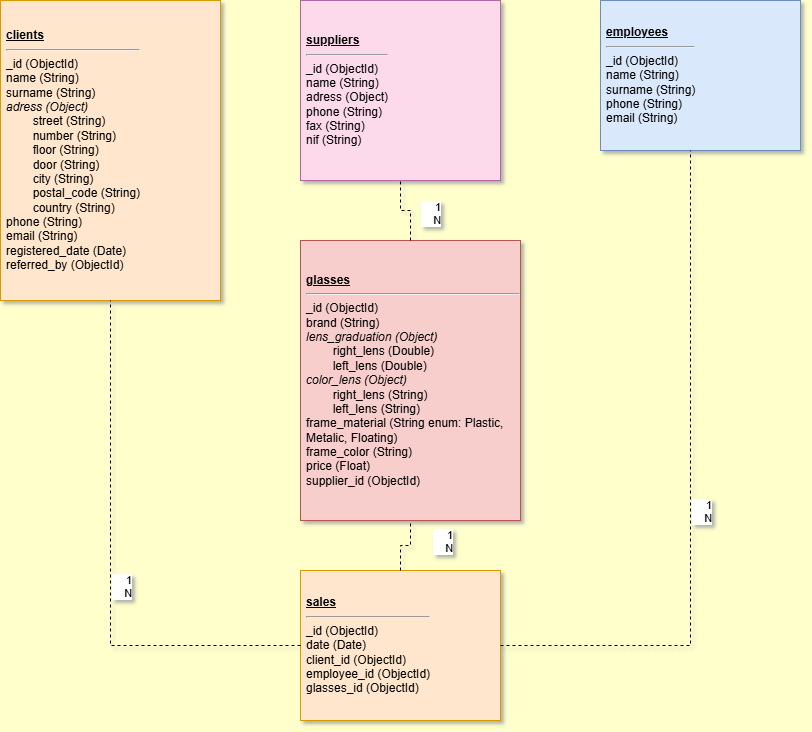

The diagram above was exported from draw.io. Its source (the exported page's mxGraphModel, read from the mxfile embedded in the PNG):
<mxGraphModel dx="1042" dy="527" grid="0" gridSize="10" guides="1" tooltips="1" connect="1" arrows="1" fold="1" page="1" pageScale="1" pageWidth="827" pageHeight="1169" background="#FFFFCC" math="0" shadow="1">
  <root>
    <mxCell id="0" />
    <mxCell id="1" parent="0" />
    <mxCell id="client_entity" value="&lt;b&gt;&lt;u&gt;clients&lt;/u&gt;&lt;/b&gt;&lt;hr&gt;&lt;div&gt;_id (ObjectId)&lt;/div&gt;&lt;div&gt;name (String)&lt;/div&gt;&lt;div&gt;surname (String)&lt;/div&gt;&lt;div&gt;&lt;i&gt;adress (Object)&lt;/i&gt;&lt;/div&gt;&lt;div&gt;&amp;nbsp;&amp;nbsp;&amp;nbsp;&amp;nbsp;&amp;nbsp;&amp;nbsp;&amp;nbsp;&amp;nbsp;street (String)&lt;/div&gt;&lt;div&gt;&amp;nbsp;&amp;nbsp;&amp;nbsp;&amp;nbsp;&amp;nbsp;&amp;nbsp;&amp;nbsp;&amp;nbsp;number (String)&lt;/div&gt;&lt;div&gt;&amp;nbsp;&amp;nbsp;&amp;nbsp;&amp;nbsp;&amp;nbsp;&amp;nbsp;&amp;nbsp;&amp;nbsp;floor (String)&lt;/div&gt;&lt;div&gt;&amp;nbsp;&amp;nbsp;&amp;nbsp;&amp;nbsp;&amp;nbsp;&amp;nbsp;&amp;nbsp;&amp;nbsp;door (String)&lt;/div&gt;&lt;div&gt;&amp;nbsp;&amp;nbsp;&amp;nbsp;&amp;nbsp;&amp;nbsp;&amp;nbsp;&amp;nbsp;&amp;nbsp;city (String)&lt;/div&gt;&lt;div&gt;&amp;nbsp;&amp;nbsp;&amp;nbsp;&amp;nbsp;&amp;nbsp;&amp;nbsp;&amp;nbsp;&amp;nbsp;postal_code (String)&lt;/div&gt;&lt;div&gt;&amp;nbsp;&amp;nbsp;&amp;nbsp;&amp;nbsp;&amp;nbsp;&amp;nbsp;&amp;nbsp;&amp;nbsp;country (String)&lt;/div&gt;&lt;div&gt;phone (String)&lt;/div&gt;&lt;div&gt;email (String)&lt;/div&gt;&lt;div&gt;registered_date (Date)&lt;/div&gt;&lt;div&gt;referred_by (ObjectId)&lt;/div&gt;" style="html=1;whiteSpace=wrap;fillColor=#ffe6cc;strokeColor=#d79b00;align=left;spacingLeft=4;fontFamily=Helvetica;" parent="1" vertex="1">
      <mxGeometry x="100" y="80" width="220" height="300" as="geometry" />
    </mxCell>
    <mxCell id="employee_entity" value="&lt;b&gt;&lt;u&gt;employees&lt;/u&gt;&lt;/b&gt;&lt;hr&gt;&lt;div&gt;_id (ObjectId)&lt;/div&gt;&lt;div&gt;name (String)&lt;/div&gt;&lt;div&gt;surname (String)&lt;/div&gt;&lt;div&gt;phone (String)&lt;/div&gt;&lt;div&gt;email (String)&lt;/div&gt;" style="html=1;whiteSpace=wrap;fillColor=#dae8fc;strokeColor=#6c8ebf;align=left;spacingLeft=4;fontFamily=Helvetica;" parent="1" vertex="1">
      <mxGeometry x="700" y="80" width="200" height="150" as="geometry" />
    </mxCell>
    <mxCell id="supplier_entity" value="&lt;b&gt;&lt;u&gt;suppliers&lt;/u&gt;&lt;/b&gt;&lt;hr&gt;&lt;div&gt;_id (ObjectId)&lt;/div&gt;&lt;div&gt;name (String)&lt;/div&gt;&lt;div&gt;adress (Object)&lt;/div&gt;&lt;div&gt;phone (String)&lt;/div&gt;&lt;div&gt;fax (String)&lt;/div&gt;&lt;div&gt;nif (String)&lt;/div&gt;" style="html=1;whiteSpace=wrap;fillColor=#fcd9eb;strokeColor=#b3669f;align=left;spacingLeft=4;fontFamily=Helvetica;" parent="1" vertex="1">
      <mxGeometry x="400" y="80" width="200" height="180" as="geometry" />
    </mxCell>
    <mxCell id="glasses_entity" value="&lt;b&gt;&lt;u&gt;glasses&lt;/u&gt;&lt;/b&gt;&lt;hr&gt;&lt;div&gt;_id (ObjectId)&lt;/div&gt;&lt;div&gt;brand (String)&lt;/div&gt;&lt;div&gt;&lt;i&gt;lens_graduation (Object)&lt;/i&gt;&lt;/div&gt;&lt;div&gt;&amp;nbsp;&amp;nbsp;&amp;nbsp;&amp;nbsp;&amp;nbsp;&amp;nbsp;&amp;nbsp;&amp;nbsp;right_lens (Double)&lt;/div&gt;&lt;div&gt;&amp;nbsp;&amp;nbsp;&amp;nbsp;&amp;nbsp;&amp;nbsp;&amp;nbsp;&amp;nbsp;&amp;nbsp;left_lens (Double)&lt;/div&gt;&lt;div&gt;&lt;i&gt;color_lens (Object)&lt;/i&gt;&lt;/div&gt;&lt;div&gt;&amp;nbsp;&amp;nbsp;&amp;nbsp;&amp;nbsp;&amp;nbsp;&amp;nbsp;&amp;nbsp;&amp;nbsp;right_lens (String)&lt;/div&gt;&lt;div&gt;&amp;nbsp;&amp;nbsp;&amp;nbsp;&amp;nbsp;&amp;nbsp;&amp;nbsp;&amp;nbsp;&amp;nbsp;left_lens (String)&lt;/div&gt;&lt;div&gt;frame_material (String enum: Plastic, Metalic, Floating)&lt;/div&gt;&lt;div&gt;frame_color (String)&lt;/div&gt;&lt;div&gt;price (Float)&lt;/div&gt;&lt;div&gt;supplier_id (ObjectId)&lt;/div&gt;" style="html=1;whiteSpace=wrap;fillColor=#f8cecc;strokeColor=#b85450;align=left;spacingLeft=4;fontFamily=Helvetica;" parent="1" vertex="1">
      <mxGeometry x="400" y="320" width="220" height="280" as="geometry" />
    </mxCell>
    <mxCell id="sales_entity" value="&lt;b&gt;&lt;u&gt;sales&lt;/u&gt;&lt;/b&gt;&lt;hr&gt;&lt;div&gt;_id (ObjectId)&lt;/div&gt;&lt;div&gt;date (Date)&lt;/div&gt;&lt;div&gt;client_id (ObjectId)&lt;/div&gt;&lt;div&gt;employee_id (ObjectId)&lt;/div&gt;&lt;div&gt;glasses_id (ObjectId)&lt;/div&gt;" style="html=1;whiteSpace=wrap;fillColor=#ffe6cc;strokeColor=#d79b00;align=left;spacingLeft=4;fontFamily=Helvetica;" parent="1" vertex="1">
      <mxGeometry x="400" y="650" width="200" height="150" as="geometry" />
    </mxCell>
    <mxCell id="rel_glasses_supplier" value="&lt;div style=&quot;text-align: right;&quot;&gt;1&lt;/div&gt;&lt;div&gt;&amp;nbsp;&amp;nbsp;&amp;nbsp;&amp;nbsp;N&lt;/div&gt;" style="endArrow=none;html=1;rounded=0;edgeStyle=orthogonalEdgeStyle;dashed=1;verticalAlign=top;align=left;flowAnimation=0;shadow=0;strokeColor=default;" parent="1" source="glasses_entity" target="supplier_entity" edge="1">
      <mxGeometry x="-0.1429" y="-18" relative="1" as="geometry">
        <mxPoint x="510" y="320" as="sourcePoint" />
        <mxPoint x="510" y="260" as="targetPoint" />
        <mxPoint x="9" y="2" as="offset" />
      </mxGeometry>
    </mxCell>
    <mxCell id="rel_sales_glasses" value="&lt;div style=&quot;text-align: right;&quot;&gt;1&lt;/div&gt;&lt;div&gt;&amp;nbsp;&amp;nbsp;&amp;nbsp;&amp;nbsp;N&lt;/div&gt;" style="endArrow=none;html=1;rounded=0;edgeStyle=orthogonalEdgeStyle;dashed=1;verticalAlign=top;align=left;" parent="1" source="sales_entity" target="glasses_entity" edge="1">
      <mxGeometry x="0.9333" y="-21" relative="1" as="geometry">
        <mxPoint x="500" y="650" as="sourcePoint" />
        <mxPoint x="500" y="600" as="targetPoint" />
        <mxPoint as="offset" />
      </mxGeometry>
    </mxCell>
    <mxCell id="rel_sales_client" value="&lt;div style=&quot;text-align: right;&quot;&gt;1&lt;/div&gt;&lt;div&gt;&amp;nbsp;&amp;nbsp;&amp;nbsp;&amp;nbsp;N&lt;/div&gt;" style="endArrow=none;html=1;rounded=0;edgeStyle=orthogonalEdgeStyle;dashed=1;verticalAlign=top;align=left;" parent="1" source="sales_entity" target="client_entity" edge="1">
      <mxGeometry relative="1" as="geometry">
        <mxPoint x="400" y="725" as="sourcePoint" />
        <mxPoint x="320" y="280" as="targetPoint" />
        <Array as="points">
          <mxPoint x="210" y="725" />
          <mxPoint x="210" y="380" />
        </Array>
      </mxGeometry>
    </mxCell>
    <mxCell id="rel_sales_employee" value="&lt;div style=&quot;text-align: right;&quot;&gt;1&lt;/div&gt;&lt;div&gt;&amp;nbsp;&amp;nbsp;&amp;nbsp;&amp;nbsp;N&lt;/div&gt;" style="endArrow=none;html=1;rounded=0;edgeStyle=orthogonalEdgeStyle;dashed=1;verticalAlign=top;align=left;" parent="1" source="sales_entity" target="employee_entity" edge="1">
      <mxGeometry relative="1" as="geometry">
        <mxPoint x="600" y="725" as="sourcePoint" />
        <mxPoint x="700" y="230" as="targetPoint" />
        <Array as="points">
          <mxPoint x="790" y="725" />
          <mxPoint x="790" y="230" />
        </Array>
      </mxGeometry>
    </mxCell>
  </root>
</mxGraphModel>